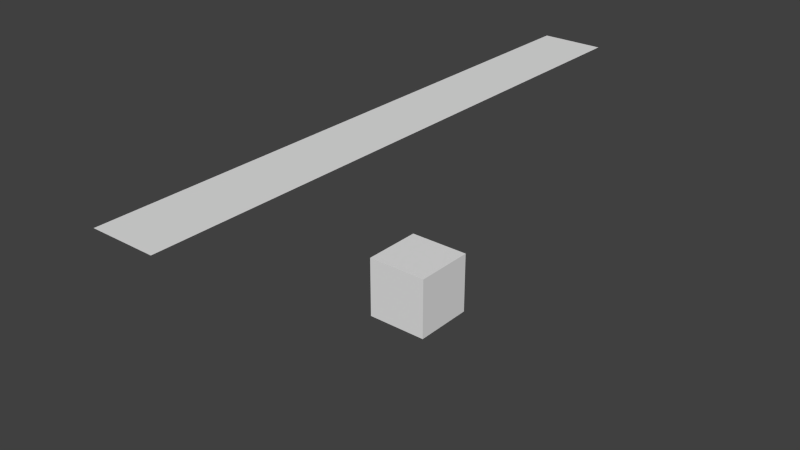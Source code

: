 # Source: water.blend  (saved by Blender 2.76.0; exported with 4.5.12 LTS)
import bpy
from mathutils import Matrix  # noqa: F401  (used for matrix-valued properties, if any)

bpy.ops.wm.read_factory_settings(use_empty=True)
scene = bpy.context.scene
scene.name = 'Scene'

# ---- collections
col_collection_1 = bpy.data.collections.new('Collection 1'); scene.collection.children.link(col_collection_1)

# ---- world
world_world = bpy.data.worlds.new('World'); scene.world = world_world
world_world.color = (0.05088, 0.05088, 0.05088)
world_world.use_sun_shadow = False
world_world.sun_shadow_jitter_overblur = 0.0
world_world.cycles.sampling_method = 'MANUAL'
world_world.cycles.sample_map_resolution = 256

# ---- meshes
me_plane = bpy.data.meshes.new('Plane')
me_plane.from_pydata([(-1.0, -9.241, 0.0), (1.0, -9.241, 0.0), (-1.0, 9.241, 0.0), (1.0, 9.241, 0.0), (-1.0, 6.16, 0.0), (-1.0, 3.08, 0.0), (-1.0, -2.384e-07, 0.0), (-1.0, -3.08, 0.0), (-1.0, -6.16, 0.0), (1.0, -6.16, 0.0), (1.0, -3.08, 0.0), (1.0, 2.384e-07, 0.0), (1.0, 3.08, 0.0), (1.0, 6.16, 0.0), (-0.3333, -9.241, 0.0), (0.3333, -9.241, 0.0), (0.3333, 9.241, 0.0), (-0.3333, 9.241, 0.0), (0.3333, -6.16, 0.0), (-0.3333, -6.16, 0.0), (0.3333, -3.08, 0.0), (-0.3333, -3.08, 0.0), (0.3333, 7.947e-08, 0.0), (-0.3333, -7.947e-08, 0.0), (0.3333, 3.08, 0.0), (-0.3333, 3.08, 0.0), (0.3333, 6.16, 0.0), (-0.3333, 6.16, 0.0), (-0.5216, -0.4547, -6.304), (-0.5216, -0.4547, -4.304), (-0.5216, 1.545, -6.304), (-0.5216, 1.545, -4.304), (1.478, -0.4547, -6.304), (1.478, -0.4547, -4.304), (1.478, 1.545, -6.304), (1.478, 1.545, -4.304)], [], [(26, 13, 3, 16), (15, 1, 9, 18), (18, 9, 10, 20), (20, 10, 11, 22), (22, 11, 12, 24), (24, 12, 13, 26), (5, 25, 27, 4), (25, 24, 26, 27), (6, 23, 25, 5), (23, 22, 24, 25), (7, 21, 23, 6), (21, 20, 22, 23), (8, 19, 21, 7), (19, 18, 20, 21), (0, 14, 19, 8), (14, 15, 18, 19), (4, 27, 17, 2), (27, 26, 16, 17), (29, 31, 30, 28), (31, 35, 34, 30), (35, 33, 32, 34), (33, 29, 28, 32), (28, 30, 34, 32), (33, 35, 31, 29)])
_uv = me_plane.uv_layers.new(name='UVMap')
_uv.uv.foreach_set('vector', [0.6667, 3.833, 1.0, 3.833, 1.0, 5.5, 0.6667, 5.5, 0.6667, -4.5, 1.0, -4.5, 1.0, -2.833, 0.6667, -2.833, 0.6667, -2.833, 1.0, -2.833, 1.0, -1.167, 0.6667, -1.167, 0.6667, -1.167, 1.0, -1.167, 1.0, 0.5, 0.6667, 0.5, 0.6667, 0.5, 1.0, 0.5, 1.0, 2.167, 0.6667, 2.167, 0.6667, 2.167, 1.0, 2.167, 1.0, 3.833, 0.6667, 3.833, 0.0, 2.167, 0.3333, 2.167, 0.3333, 3.833, 0.0, 3.833, 0.3333, 2.167, 0.6667, 2.167, 0.6667, 3.833, 0.3333, 3.833, 0.0, 0.5, 0.3333, 0.5, 0.3333, 2.167, 0.0, 2.167, 0.3333, 0.5, 0.6667, 0.5, 0.6667, 2.167, 0.3333, 2.167, 0.0, -1.167, 0.3333, -1.167, 0.3333, 0.5, 0.0, 0.5, 0.3333, -1.167, 0.6667, -1.167, 0.6667, 0.5, 0.3333, 0.5, 0.0, -2.833, 0.3333, -2.833, 0.3333, -1.167, 0.0, -1.167, 0.3333, -2.833, 0.6667, -2.833, 0.6667, -1.167, 0.3333, -1.167, 0.0, -4.5, 0.3333, -4.5, 0.3333, -2.833, 0.0, -2.833, 0.3333, -4.5, 0.6667, -4.5, 0.6667, -2.833, 0.3333, -2.833, 0.0, 3.833, 0.3333, 3.833, 0.3333, 5.5, 0.0, 5.5, 0.3333, 3.833, 0.6667, 3.833, 0.6667, 5.5, 0.3333, 5.5, 0.0, 0.0, 0.0, 0.0, 0.0, 0.0, 0.0, 0.0, 0.0, 0.0, 0.0, 0.0, 0.0, 0.0, 0.0, 0.0, 0.0, 0.0, 0.0, 0.0, 0.0, 0.0, 0.0, 0.0, 0.0, 0.0, 0.0, 0.0, 0.0, 0.0, 0.0, 0.0, 0.0, 0.0, 0.0, 0.0, 0.0, 0.0, 0.0, 0.0, 0.0, 0.0, 0.0, 0.0, 0.0, 0.0, 0.0, 0.0])
me_plane.use_remesh_preserve_volume = False
me_plane.use_remesh_preserve_attributes = False
me_plane.use_mirror_vertex_groups = False
me_plane.update()

# ---- objects
ob_plane = bpy.data.objects.new('Plane', me_plane)

# ---- transforms, parenting, visibility, modifiers, constraints
ob_plane.location = (0.0, 0.0, 0.0)
ob_plane.lineart.crease_threshold = 0.0

# ---- collection membership
col_collection_1.objects.link(ob_plane)

# ---- scene / render settings (as saved in the file)
scene.frame_start = 1; scene.frame_end = 48; scene.frame_set(0)
scene.render.engine = 'BLENDER_EEVEE_NEXT'
scene.render.resolution_percentage = 50
scene.render.dither_intensity = 0.0
scene.cycles.use_denoising = False
scene.cycles.samples = 10
scene.cycles.sampling_pattern = 'TABULATED_SOBOL'
scene.cycles.light_sampling_threshold = 0.0
scene.cycles.use_adaptive_sampling = False
scene.cycles.use_light_tree = False
scene.cycles.blur_glossy = 0.0
scene.cycles.pixel_filter_type = 'GAUSSIAN'
scene.cycles.sample_clamp_indirect = 0.0
scene.view_settings.view_transform = 'Standard'
bpy.context.view_layer.update()

# ---- added for rendering (the .blend has no active camera and no usable light): camera, sun
cam_auto = bpy.data.cameras.new('AutoCamera')
cam_auto.lens = 50.0
cam_auto.sensor_width = 36.0
cam_auto.clip_end = 1000.0
ob_auto_camera = bpy.data.objects.new('AutoCamera', cam_auto)
scene.collection.objects.link(ob_auto_camera)
ob_auto_camera.location = (18.4509, -21.854, 11.4173)
ob_auto_camera.rotation_euler = (1.09748, -7.21219e-08, 0.694738)
scene.camera = ob_auto_camera
light_auto_sun = bpy.data.lights.new('AutoSun', 'SUN')
light_auto_sun.energy = 3.0
light_auto_sun.angle = 0.0523599
ob_auto_sun = bpy.data.objects.new('AutoSun', light_auto_sun)
scene.collection.objects.link(ob_auto_sun)
ob_auto_sun.rotation_euler = (0.872665, 0.174533, 0.523599)
bpy.context.view_layer.update()
